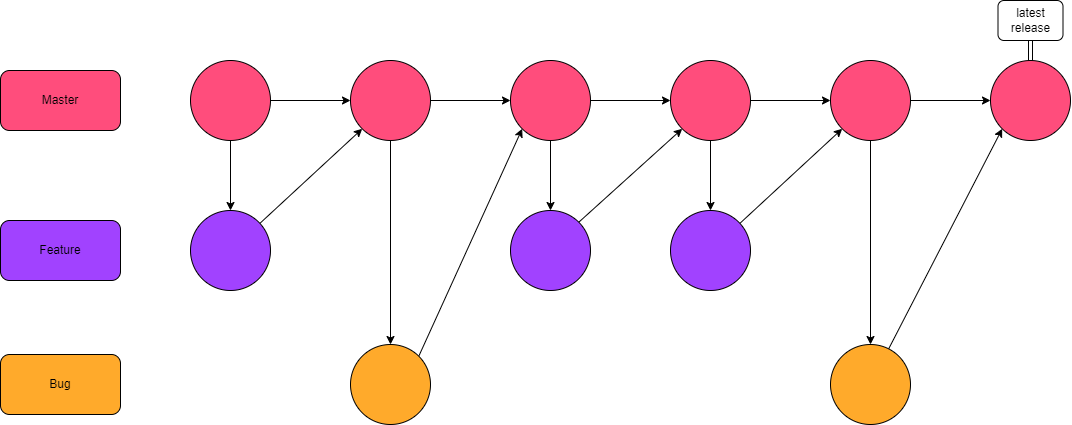

The diagram above was exported from draw.io. Its source (the exported page's mxGraphModel, read from the mxfile embedded in the PNG):
<mxGraphModel dx="2625" dy="1208" grid="1" gridSize="10" guides="1" tooltips="1" connect="1" arrows="1" fold="1" page="1" pageScale="1" pageWidth="827" pageHeight="1169" math="0" shadow="0">
  <root>
    <mxCell id="0" />
    <mxCell id="1" parent="0" />
    <mxCell id="zVn-w5limPuZj4B2qn0q-6" style="edgeStyle=orthogonalEdgeStyle;rounded=0;orthogonalLoop=1;jettySize=auto;html=1;endArrow=classic;endFill=1;" edge="1" parent="1" source="zVn-w5limPuZj4B2qn0q-1" target="zVn-w5limPuZj4B2qn0q-2">
      <mxGeometry relative="1" as="geometry" />
    </mxCell>
    <mxCell id="zVn-w5limPuZj4B2qn0q-24" style="edgeStyle=orthogonalEdgeStyle;rounded=0;orthogonalLoop=1;jettySize=auto;html=1;entryX=0.5;entryY=0;entryDx=0;entryDy=0;" edge="1" parent="1" source="zVn-w5limPuZj4B2qn0q-1" target="zVn-w5limPuZj4B2qn0q-17">
      <mxGeometry relative="1" as="geometry" />
    </mxCell>
    <mxCell id="zVn-w5limPuZj4B2qn0q-1" value="" style="ellipse;whiteSpace=wrap;html=1;aspect=fixed;fillColor=#FF4D7C;" vertex="1" parent="1">
      <mxGeometry x="260" y="220" width="80" height="80" as="geometry" />
    </mxCell>
    <mxCell id="zVn-w5limPuZj4B2qn0q-7" style="edgeStyle=orthogonalEdgeStyle;rounded=0;orthogonalLoop=1;jettySize=auto;html=1;entryX=0;entryY=0.5;entryDx=0;entryDy=0;endArrow=classic;endFill=1;" edge="1" parent="1" source="zVn-w5limPuZj4B2qn0q-2" target="zVn-w5limPuZj4B2qn0q-4">
      <mxGeometry relative="1" as="geometry" />
    </mxCell>
    <mxCell id="zVn-w5limPuZj4B2qn0q-27" style="rounded=0;orthogonalLoop=1;jettySize=auto;html=1;entryX=0.5;entryY=0;entryDx=0;entryDy=0;" edge="1" parent="1" source="zVn-w5limPuZj4B2qn0q-2" target="zVn-w5limPuZj4B2qn0q-26">
      <mxGeometry relative="1" as="geometry" />
    </mxCell>
    <mxCell id="zVn-w5limPuZj4B2qn0q-2" value="" style="ellipse;whiteSpace=wrap;html=1;aspect=fixed;fillColor=#FF4D7C;" vertex="1" parent="1">
      <mxGeometry x="420" y="220" width="80" height="80" as="geometry" />
    </mxCell>
    <mxCell id="zVn-w5limPuZj4B2qn0q-8" style="edgeStyle=orthogonalEdgeStyle;rounded=0;orthogonalLoop=1;jettySize=auto;html=1;entryX=0;entryY=0.5;entryDx=0;entryDy=0;endArrow=classic;endFill=1;" edge="1" parent="1" source="zVn-w5limPuZj4B2qn0q-4" target="zVn-w5limPuZj4B2qn0q-5">
      <mxGeometry relative="1" as="geometry" />
    </mxCell>
    <mxCell id="zVn-w5limPuZj4B2qn0q-29" style="rounded=0;orthogonalLoop=1;jettySize=auto;html=1;entryX=0.5;entryY=0;entryDx=0;entryDy=0;" edge="1" parent="1" source="zVn-w5limPuZj4B2qn0q-4" target="zVn-w5limPuZj4B2qn0q-23">
      <mxGeometry relative="1" as="geometry" />
    </mxCell>
    <mxCell id="zVn-w5limPuZj4B2qn0q-4" value="" style="ellipse;whiteSpace=wrap;html=1;aspect=fixed;fillColor=#FF4D7C;" vertex="1" parent="1">
      <mxGeometry x="580" y="220" width="80" height="80" as="geometry" />
    </mxCell>
    <mxCell id="zVn-w5limPuZj4B2qn0q-16" style="edgeStyle=orthogonalEdgeStyle;rounded=0;orthogonalLoop=1;jettySize=auto;html=1;entryX=0;entryY=0.5;entryDx=0;entryDy=0;endArrow=classic;endFill=1;" edge="1" parent="1" source="zVn-w5limPuZj4B2qn0q-5" target="zVn-w5limPuZj4B2qn0q-13">
      <mxGeometry relative="1" as="geometry" />
    </mxCell>
    <mxCell id="zVn-w5limPuZj4B2qn0q-32" style="edgeStyle=orthogonalEdgeStyle;rounded=0;orthogonalLoop=1;jettySize=auto;html=1;entryX=0.5;entryY=0;entryDx=0;entryDy=0;" edge="1" parent="1" source="zVn-w5limPuZj4B2qn0q-5" target="zVn-w5limPuZj4B2qn0q-31">
      <mxGeometry relative="1" as="geometry" />
    </mxCell>
    <mxCell id="zVn-w5limPuZj4B2qn0q-5" value="" style="ellipse;whiteSpace=wrap;html=1;aspect=fixed;fillColor=#FF4D7C;" vertex="1" parent="1">
      <mxGeometry x="740" y="220" width="80" height="80" as="geometry" />
    </mxCell>
    <mxCell id="zVn-w5limPuZj4B2qn0q-12" style="edgeStyle=orthogonalEdgeStyle;rounded=0;orthogonalLoop=1;jettySize=auto;html=1;endArrow=classic;endFill=1;" edge="1" parent="1" source="zVn-w5limPuZj4B2qn0q-13" target="zVn-w5limPuZj4B2qn0q-15">
      <mxGeometry relative="1" as="geometry" />
    </mxCell>
    <mxCell id="zVn-w5limPuZj4B2qn0q-34" style="edgeStyle=orthogonalEdgeStyle;rounded=0;orthogonalLoop=1;jettySize=auto;html=1;entryX=0.5;entryY=0;entryDx=0;entryDy=0;" edge="1" parent="1" source="zVn-w5limPuZj4B2qn0q-13" target="zVn-w5limPuZj4B2qn0q-35">
      <mxGeometry relative="1" as="geometry">
        <mxPoint x="940" y="380" as="targetPoint" />
      </mxGeometry>
    </mxCell>
    <mxCell id="zVn-w5limPuZj4B2qn0q-13" value="" style="ellipse;whiteSpace=wrap;html=1;aspect=fixed;fillColor=#FF4D7C;" vertex="1" parent="1">
      <mxGeometry x="900" y="220" width="80" height="80" as="geometry" />
    </mxCell>
    <mxCell id="zVn-w5limPuZj4B2qn0q-15" value="" style="ellipse;whiteSpace=wrap;html=1;aspect=fixed;fillColor=#FF4D7C;" vertex="1" parent="1">
      <mxGeometry x="1060" y="220" width="80" height="80" as="geometry" />
    </mxCell>
    <mxCell id="zVn-w5limPuZj4B2qn0q-25" style="rounded=0;orthogonalLoop=1;jettySize=auto;html=1;entryX=0;entryY=1;entryDx=0;entryDy=0;" edge="1" parent="1" source="zVn-w5limPuZj4B2qn0q-17" target="zVn-w5limPuZj4B2qn0q-2">
      <mxGeometry relative="1" as="geometry" />
    </mxCell>
    <mxCell id="zVn-w5limPuZj4B2qn0q-17" value="" style="ellipse;whiteSpace=wrap;html=1;aspect=fixed;fillColor=#A142FF;" vertex="1" parent="1">
      <mxGeometry x="260" y="370" width="80" height="80" as="geometry" />
    </mxCell>
    <mxCell id="zVn-w5limPuZj4B2qn0q-30" style="rounded=0;orthogonalLoop=1;jettySize=auto;html=1;exitX=1;exitY=0;exitDx=0;exitDy=0;entryX=0;entryY=1;entryDx=0;entryDy=0;" edge="1" parent="1" source="zVn-w5limPuZj4B2qn0q-23" target="zVn-w5limPuZj4B2qn0q-5">
      <mxGeometry relative="1" as="geometry" />
    </mxCell>
    <mxCell id="zVn-w5limPuZj4B2qn0q-23" value="" style="ellipse;whiteSpace=wrap;html=1;aspect=fixed;fillColor=#A142FF;" vertex="1" parent="1">
      <mxGeometry x="580" y="370" width="80" height="80" as="geometry" />
    </mxCell>
    <mxCell id="zVn-w5limPuZj4B2qn0q-28" style="rounded=0;orthogonalLoop=1;jettySize=auto;html=1;entryX=0;entryY=1;entryDx=0;entryDy=0;exitX=1;exitY=0;exitDx=0;exitDy=0;" edge="1" parent="1" source="zVn-w5limPuZj4B2qn0q-26" target="zVn-w5limPuZj4B2qn0q-4">
      <mxGeometry relative="1" as="geometry" />
    </mxCell>
    <mxCell id="zVn-w5limPuZj4B2qn0q-26" value="" style="ellipse;whiteSpace=wrap;html=1;aspect=fixed;fillColor=#FFAA2B;" vertex="1" parent="1">
      <mxGeometry x="420" y="504" width="80" height="80" as="geometry" />
    </mxCell>
    <mxCell id="zVn-w5limPuZj4B2qn0q-33" style="rounded=0;orthogonalLoop=1;jettySize=auto;html=1;entryX=0;entryY=1;entryDx=0;entryDy=0;" edge="1" parent="1" source="zVn-w5limPuZj4B2qn0q-31" target="zVn-w5limPuZj4B2qn0q-13">
      <mxGeometry relative="1" as="geometry" />
    </mxCell>
    <mxCell id="zVn-w5limPuZj4B2qn0q-31" value="" style="ellipse;whiteSpace=wrap;html=1;aspect=fixed;fillColor=#A142FF;" vertex="1" parent="1">
      <mxGeometry x="740" y="370" width="80" height="80" as="geometry" />
    </mxCell>
    <mxCell id="zVn-w5limPuZj4B2qn0q-36" style="rounded=0;orthogonalLoop=1;jettySize=auto;html=1;entryX=0;entryY=1;entryDx=0;entryDy=0;" edge="1" parent="1" source="zVn-w5limPuZj4B2qn0q-35" target="zVn-w5limPuZj4B2qn0q-15">
      <mxGeometry relative="1" as="geometry" />
    </mxCell>
    <mxCell id="zVn-w5limPuZj4B2qn0q-35" value="" style="ellipse;whiteSpace=wrap;html=1;aspect=fixed;fillColor=#FFAA2B;" vertex="1" parent="1">
      <mxGeometry x="900" y="504" width="80" height="80" as="geometry" />
    </mxCell>
    <mxCell id="zVn-w5limPuZj4B2qn0q-48" style="edgeStyle=orthogonalEdgeStyle;rounded=0;orthogonalLoop=1;jettySize=auto;html=1;exitX=0.5;exitY=1;exitDx=0;exitDy=0;entryX=0.5;entryY=0;entryDx=0;entryDy=0;shape=link;" edge="1" parent="1" source="zVn-w5limPuZj4B2qn0q-47" target="zVn-w5limPuZj4B2qn0q-15">
      <mxGeometry relative="1" as="geometry" />
    </mxCell>
    <mxCell id="zVn-w5limPuZj4B2qn0q-47" value="latest release" style="rounded=1;whiteSpace=wrap;html=1;" vertex="1" parent="1">
      <mxGeometry x="1067.5" y="160" width="65" height="40" as="geometry" />
    </mxCell>
    <mxCell id="zVn-w5limPuZj4B2qn0q-49" value="Master" style="rounded=1;whiteSpace=wrap;html=1;fillColor=#FF4D7C;" vertex="1" parent="1">
      <mxGeometry x="70" y="230" width="120" height="60" as="geometry" />
    </mxCell>
    <mxCell id="zVn-w5limPuZj4B2qn0q-51" value="Feature" style="rounded=1;whiteSpace=wrap;html=1;fillColor=#A142FF;" vertex="1" parent="1">
      <mxGeometry x="70" y="380" width="120" height="60" as="geometry" />
    </mxCell>
    <mxCell id="zVn-w5limPuZj4B2qn0q-52" value="Bug" style="rounded=1;whiteSpace=wrap;html=1;fillColor=#FFAA2B;" vertex="1" parent="1">
      <mxGeometry x="70" y="514" width="120" height="60" as="geometry" />
    </mxCell>
  </root>
</mxGraphModel>